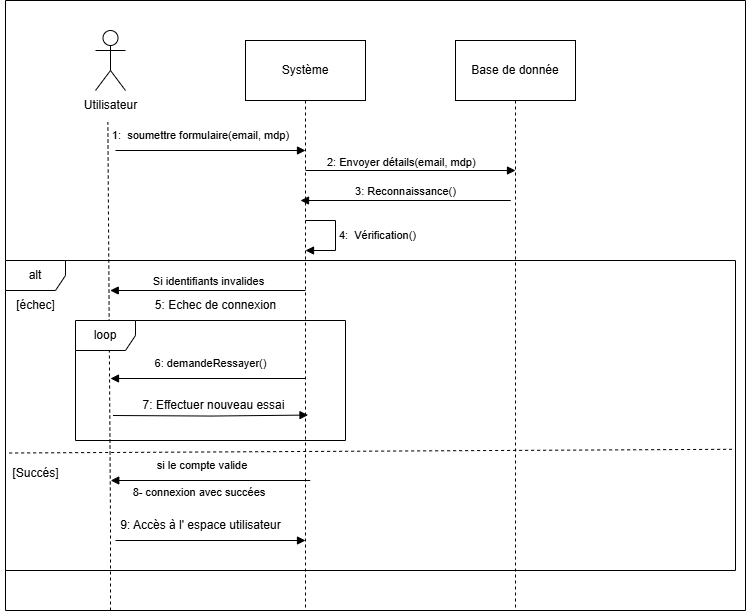

The diagram above was exported from draw.io. Its source (the exported page's mxGraphModel, read from the mxfile embedded in the PNG):
<mxGraphModel dx="1157" dy="518" grid="1" gridSize="10" guides="1" tooltips="1" connect="1" arrows="1" fold="1" page="1" pageScale="1" pageWidth="850" pageHeight="1100" math="0" shadow="0">
  <root>
    <mxCell id="0" />
    <mxCell id="1" parent="0" />
    <mxCell id="dc0nqa92FMbY49DklVH1-14" value="" style="swimlane;startSize=0;" parent="1" vertex="1">
      <mxGeometry x="80" y="50" width="740" height="610" as="geometry">
        <mxRectangle x="80" y="30" width="50" height="40" as="alternateBounds" />
      </mxGeometry>
    </mxCell>
    <mxCell id="dc0nqa92FMbY49DklVH1-15" value="Utilisateur" style="text;html=1;align=center;verticalAlign=middle;resizable=0;points=[];autosize=1;strokeColor=none;fillColor=none;" parent="dc0nqa92FMbY49DklVH1-14" vertex="1">
      <mxGeometry x="65" y="90" width="80" height="30" as="geometry" />
    </mxCell>
    <mxCell id="dc0nqa92FMbY49DklVH1-20" value="" style="endArrow=none;dashed=1;html=1;rounded=0;entryX=0.467;entryY=1.056;entryDx=0;entryDy=0;entryPerimeter=0;" parent="dc0nqa92FMbY49DklVH1-14" target="dc0nqa92FMbY49DklVH1-15" edge="1">
      <mxGeometry width="50" height="50" relative="1" as="geometry">
        <mxPoint x="105" y="610" as="sourcePoint" />
        <mxPoint x="223.22033898305085" y="150" as="targetPoint" />
        <Array as="points">
          <mxPoint x="105" y="520" />
        </Array>
      </mxGeometry>
    </mxCell>
    <mxCell id="dc0nqa92FMbY49DklVH1-21" value="" style="shape=umlActor;verticalLabelPosition=bottom;verticalAlign=top;html=1;outlineConnect=0;" parent="dc0nqa92FMbY49DklVH1-14" vertex="1">
      <mxGeometry x="90" y="30" width="30" height="60" as="geometry" />
    </mxCell>
    <mxCell id="JqO3XtMDO4aosh0jrj5c-3" value="" style="endArrow=block;endFill=1;html=1;edgeStyle=orthogonalEdgeStyle;align=left;verticalAlign=top;rounded=0;" parent="dc0nqa92FMbY49DklVH1-14" edge="1">
      <mxGeometry x="-1" relative="1" as="geometry">
        <mxPoint x="300" y="170" as="sourcePoint" />
        <mxPoint x="510" y="170" as="targetPoint" />
      </mxGeometry>
    </mxCell>
    <mxCell id="JqO3XtMDO4aosh0jrj5c-4" value="2: Envoyer détails(email, mdp)" style="edgeLabel;resizable=0;html=1;align=left;verticalAlign=bottom;" parent="JqO3XtMDO4aosh0jrj5c-3" connectable="0" vertex="1">
      <mxGeometry x="-1" relative="1" as="geometry">
        <mxPoint x="20" as="offset" />
      </mxGeometry>
    </mxCell>
    <mxCell id="dc0nqa92FMbY49DklVH1-11" value="Base de donnée" style="shape=umlLifeline;perimeter=lifelinePerimeter;whiteSpace=wrap;html=1;container=1;dropTarget=0;collapsible=0;recursiveResize=0;outlineConnect=0;portConstraint=eastwest;newEdgeStyle={&quot;curved&quot;:0,&quot;rounded&quot;:0};size=60;" parent="dc0nqa92FMbY49DklVH1-14" vertex="1">
      <mxGeometry x="450" y="40" width="120" height="570" as="geometry" />
    </mxCell>
    <mxCell id="dc0nqa92FMbY49DklVH1-12" value="Système" style="shape=umlLifeline;perimeter=lifelinePerimeter;whiteSpace=wrap;html=1;container=1;dropTarget=0;collapsible=0;recursiveResize=0;outlineConnect=0;portConstraint=eastwest;newEdgeStyle={&quot;curved&quot;:0,&quot;rounded&quot;:0};size=60;" parent="dc0nqa92FMbY49DklVH1-14" vertex="1">
      <mxGeometry x="240" y="40" width="120" height="570" as="geometry" />
    </mxCell>
    <mxCell id="JqO3XtMDO4aosh0jrj5c-15" value="alt" style="shape=umlFrame;whiteSpace=wrap;html=1;pointerEvents=0;" parent="dc0nqa92FMbY49DklVH1-14" vertex="1">
      <mxGeometry y="260" width="730" height="310" as="geometry" />
    </mxCell>
    <mxCell id="JqO3XtMDO4aosh0jrj5c-17" value="8- connexion avec succées&amp;nbsp;" style="html=1;verticalAlign=bottom;endArrow=block;curved=0;rounded=0;" parent="dc0nqa92FMbY49DklVH1-14" edge="1">
      <mxGeometry x="0.0991" y="21" relative="1" as="geometry">
        <mxPoint x="304.75" y="480" as="sourcePoint" />
        <mxPoint x="105.25" y="480" as="targetPoint" />
        <mxPoint as="offset" />
      </mxGeometry>
    </mxCell>
    <mxCell id="JqO3XtMDO4aosh0jrj5c-22" value="Si identifiants invalides" style="html=1;verticalAlign=bottom;endArrow=block;curved=0;rounded=0;" parent="dc0nqa92FMbY49DklVH1-14" edge="1">
      <mxGeometry relative="1" as="geometry">
        <mxPoint x="300" y="290" as="sourcePoint" />
        <mxPoint x="104.72736842105247" y="290" as="targetPoint" />
      </mxGeometry>
    </mxCell>
    <mxCell id="JqO3XtMDO4aosh0jrj5c-23" value="4:&amp;nbsp;&amp;nbsp;Vérification()" style="html=1;align=left;spacingLeft=2;endArrow=block;rounded=0;edgeStyle=orthogonalEdgeStyle;curved=0;rounded=0;" parent="dc0nqa92FMbY49DklVH1-14" edge="1">
      <mxGeometry relative="1" as="geometry">
        <mxPoint x="300" y="220" as="sourcePoint" />
        <Array as="points">
          <mxPoint x="330" y="250" />
        </Array>
        <mxPoint x="300" y="250" as="targetPoint" />
      </mxGeometry>
    </mxCell>
    <mxCell id="JqO3XtMDO4aosh0jrj5c-31" value="" style="html=1;verticalAlign=bottom;endArrow=block;curved=0;rounded=0;" parent="dc0nqa92FMbY49DklVH1-14" edge="1" source="dc0nqa92FMbY49DklVH1-12">
      <mxGeometry relative="1" as="geometry">
        <mxPoint x="295" y="378" as="sourcePoint" />
        <mxPoint x="105" y="378" as="targetPoint" />
      </mxGeometry>
    </mxCell>
    <mxCell id="JqO3XtMDO4aosh0jrj5c-34" value="5: Echec de connexion" style="text;html=1;align=center;verticalAlign=middle;resizable=0;points=[];autosize=1;strokeColor=none;fillColor=none;" parent="dc0nqa92FMbY49DklVH1-14" vertex="1">
      <mxGeometry x="140" y="290" width="140" height="30" as="geometry" />
    </mxCell>
    <mxCell id="JqO3XtMDO4aosh0jrj5c-50" value="" style="endArrow=block;endFill=1;html=1;edgeStyle=orthogonalEdgeStyle;align=left;verticalAlign=top;rounded=0;entryX=0.5;entryY=0.183;entryDx=0;entryDy=0;entryPerimeter=0;" parent="dc0nqa92FMbY49DklVH1-14" edge="1">
      <mxGeometry x="-1" relative="1" as="geometry">
        <mxPoint x="110" y="150" as="sourcePoint" />
        <mxPoint x="300" y="150" as="targetPoint" />
      </mxGeometry>
    </mxCell>
    <mxCell id="JqO3XtMDO4aosh0jrj5c-44" value="&lt;span style=&quot;font-size: 11px; text-align: left; background-color: rgb(255, 255, 255);&quot;&gt;1:&amp;nbsp;&amp;nbsp;soumettre formulaire(email, mdp)&lt;/span&gt;" style="text;html=1;align=center;verticalAlign=middle;resizable=0;points=[];autosize=1;strokeColor=none;fillColor=none;" parent="dc0nqa92FMbY49DklVH1-14" vertex="1">
      <mxGeometry x="95" y="120" width="200" height="30" as="geometry" />
    </mxCell>
    <mxCell id="BqR43aWgK3vEZvLosRSt-4" value="loop" style="shape=umlFrame;whiteSpace=wrap;html=1;pointerEvents=0;" vertex="1" parent="dc0nqa92FMbY49DklVH1-14">
      <mxGeometry x="70" y="320" width="270" height="120" as="geometry" />
    </mxCell>
    <mxCell id="BqR43aWgK3vEZvLosRSt-5" value="3: Reconnaissance()" style="html=1;verticalAlign=bottom;endArrow=block;curved=0;rounded=0;" edge="1" parent="dc0nqa92FMbY49DklVH1-14">
      <mxGeometry relative="1" as="geometry">
        <mxPoint x="505.24" y="200" as="sourcePoint" />
        <mxPoint x="294.99925925925913" y="200" as="targetPoint" />
      </mxGeometry>
    </mxCell>
    <mxCell id="BqR43aWgK3vEZvLosRSt-8" value="" style="endArrow=block;endFill=1;html=1;edgeStyle=orthogonalEdgeStyle;align=left;verticalAlign=top;rounded=0;" edge="1" parent="dc0nqa92FMbY49DklVH1-14">
      <mxGeometry x="-1" relative="1" as="geometry">
        <mxPoint x="107.5" y="415" as="sourcePoint" />
        <mxPoint x="302.5" y="414.57" as="targetPoint" />
      </mxGeometry>
    </mxCell>
    <mxCell id="BqR43aWgK3vEZvLosRSt-10" value="&lt;span style=&quot;font-size: 11px; text-align: left; background-color: rgb(255, 255, 255);&quot;&gt;6: demandeRessayer()&lt;/span&gt;" style="text;html=1;align=center;verticalAlign=middle;resizable=0;points=[];autosize=1;strokeColor=none;fillColor=none;" vertex="1" parent="dc0nqa92FMbY49DklVH1-14">
      <mxGeometry x="135" y="348" width="140" height="30" as="geometry" />
    </mxCell>
    <mxCell id="BqR43aWgK3vEZvLosRSt-11" value="7: Effectuer nouveau essai" style="text;html=1;align=center;verticalAlign=middle;resizable=0;points=[];autosize=1;strokeColor=none;fillColor=none;" vertex="1" parent="dc0nqa92FMbY49DklVH1-14">
      <mxGeometry x="122.5" y="390" width="170" height="30" as="geometry" />
    </mxCell>
    <mxCell id="BqR43aWgK3vEZvLosRSt-12" value="&lt;span style=&quot;font-size: 11px; background-color: rgb(255, 255, 255);&quot;&gt;&amp;nbsp;si le compte valide&lt;/span&gt;" style="text;html=1;align=center;verticalAlign=middle;resizable=0;points=[];autosize=1;strokeColor=none;fillColor=none;" vertex="1" parent="dc0nqa92FMbY49DklVH1-14">
      <mxGeometry x="135" y="450" width="120" height="30" as="geometry" />
    </mxCell>
    <mxCell id="JqO3XtMDO4aosh0jrj5c-30" value="9: Accès à l' espace utilisateur" style="text;html=1;align=center;verticalAlign=middle;resizable=0;points=[];autosize=1;strokeColor=none;fillColor=none;" parent="dc0nqa92FMbY49DklVH1-14" vertex="1">
      <mxGeometry x="105" y="510" width="180" height="30" as="geometry" />
    </mxCell>
    <mxCell id="BqR43aWgK3vEZvLosRSt-13" value="" style="endArrow=block;endFill=1;html=1;edgeStyle=orthogonalEdgeStyle;align=left;verticalAlign=top;rounded=0;" edge="1" parent="dc0nqa92FMbY49DklVH1-14">
      <mxGeometry x="-1" relative="1" as="geometry">
        <mxPoint x="110" y="540" as="sourcePoint" />
        <mxPoint x="300" y="540" as="targetPoint" />
      </mxGeometry>
    </mxCell>
    <mxCell id="BqR43aWgK3vEZvLosRSt-17" value="" style="endArrow=none;dashed=1;html=1;rounded=0;exitX=0.005;exitY=0.621;exitDx=0;exitDy=0;exitPerimeter=0;entryX=0.995;entryY=0.609;entryDx=0;entryDy=0;entryPerimeter=0;" edge="1" parent="dc0nqa92FMbY49DklVH1-14" source="JqO3XtMDO4aosh0jrj5c-15" target="JqO3XtMDO4aosh0jrj5c-15">
      <mxGeometry width="50" height="50" relative="1" as="geometry">
        <mxPoint x="520" y="430" as="sourcePoint" />
        <mxPoint x="570" y="380" as="targetPoint" />
      </mxGeometry>
    </mxCell>
    <mxCell id="BqR43aWgK3vEZvLosRSt-18" value="[échec]" style="text;html=1;align=center;verticalAlign=middle;resizable=0;points=[];autosize=1;strokeColor=none;fillColor=none;" vertex="1" parent="dc0nqa92FMbY49DklVH1-14">
      <mxGeometry y="290" width="60" height="30" as="geometry" />
    </mxCell>
    <mxCell id="BqR43aWgK3vEZvLosRSt-19" value="[Succés]" style="text;html=1;align=center;verticalAlign=middle;resizable=0;points=[];autosize=1;strokeColor=none;fillColor=none;" vertex="1" parent="dc0nqa92FMbY49DklVH1-14">
      <mxGeometry x="-5" y="458" width="70" height="30" as="geometry" />
    </mxCell>
  </root>
</mxGraphModel>